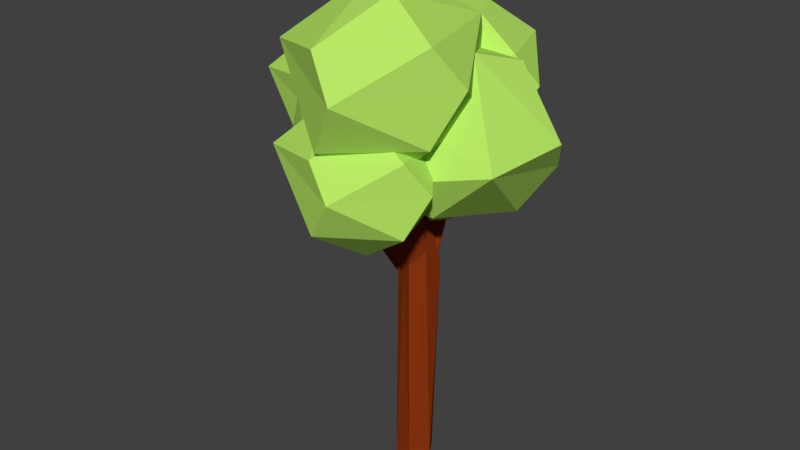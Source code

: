 # Source: trees2.blend  (saved by Blender 2.78.0; exported with 4.5.12 LTS)
import bpy
from mathutils import Matrix  # noqa: F401  (used for matrix-valued properties, if any)

bpy.ops.wm.read_factory_settings(use_empty=True)
scene = bpy.context.scene
scene.name = 'Scene'

# ---- collections
col_collection_1 = bpy.data.collections.new('Collection 1'); scene.collection.children.link(col_collection_1)

# ---- materials (node trees are filled in below, after node groups)
mat_leaves = bpy.data.materials.new('leaves')
mat_leaves.alpha_threshold = 0.0
mat_leaves.use_transparent_shadow = False
mat_leaves.diffuse_color = (0.4762, 0.8, 0.1284, 1.0)
mat_leaves.roughness = 0.5
mat_trunk = bpy.data.materials.new('trunk')
mat_trunk.alpha_threshold = 0.0
mat_trunk.use_transparent_shadow = False
mat_trunk.diffuse_color = (0.2668, 0.03828, 0.006296, 1.0)
mat_trunk.roughness = 0.5

# ---- material node trees

# ---- world
world_world = bpy.data.worlds.new('World'); scene.world = world_world
world_world.color = (0.05088, 0.05088, 0.05088)
world_world.use_sun_shadow = False
world_world.sun_shadow_jitter_overblur = 0.0
world_world.cycles.sampling_method = 'MANUAL'

# ---- meshes
me_icosphere_005 = bpy.data.meshes.new('Icosphere.005')
me_icosphere_005.from_pydata([(-2.549, 0.8169, -1.571), (-0.7057, 2.172, -2.102), (0.01085, -2.677, 1.571), (-1.752, 2.391, 1.083), (1.565, 2.172, 1.571), (2.549, -0.8169, 1.571), (0.2654, 0.8169, 2.983), (0.5345, -0.3883, -3.182), (-0.01085, -2.677, -1.571), (2.543, -0.8375, -1.571), (-2.115, -0.7387, -2.194), (1.582, 2.159, -1.571), (3.132, -6.015e-08, 0.1608), (0.9677, -2.978, 0.1608), (-2.669, -1.563, 1.07), (-3.132, 1.324e-07, -0.1608), (0.9677, 2.978, 0.1608), (1.017, -0.7387, 2.873), (-1.257, 0.0, 2.873), (-4.46, 1.116, -0.7997), (2.502, 4.471, 0.0623), (-2.674, -0.1394, 2.627), (-3.308, 3.587, 3.725), (-0.3877, 6.246, 1.884), (0.1927, 2.25, 3.82), (-2.659, 3.825, -3.478), (0.8626, 4.448, -3.396), (-2.009, 6.249, -1.586), (-0.2996, 0.6973, -2.664), (-2.468, 0.3436, -2.187), (-4.946, 3.613, 0.2657), (-2.214, 6.446, 1.019), (1.766, 5.673, -1.49), (1.938, 0.9626, -0.2985), (-0.2521, -0.3704, -0.6775), (-4.722, 2.509, 2.6), (0.7304, 4.536, 3.039), (-1.973, 1.75, 0.2347), (4.988, 5.105, 1.097), (-0.187, 0.4946, 3.661), (-0.8212, 4.221, 4.759), (2.099, 6.88, 2.918), (2.679, 2.884, 4.855), (-0.1725, 4.459, -2.444), (3.349, 5.082, -2.362), (0.4775, 6.883, -0.5515), (2.187, 1.331, -1.629), (0.01902, 0.9776, -1.153), (-2.46, 4.246, 1.3), (0.2723, 7.079, 2.054), (4.252, 6.307, -0.4554), (4.424, 1.597, 0.7359), (2.235, 0.2635, 0.3569), (-2.235, 3.143, 3.634), (3.217, 5.17, 4.074), (-5.464, 3.798, 0.002522), (-3.62, 5.153, -0.5283), (-2.903, 0.3046, 3.145), (-4.667, 5.372, 2.657), (-1.35, 5.153, 3.145), (-0.3651, 2.165, 3.145), (-2.649, 3.798, 4.557), (-2.38, 2.593, -1.608), (-2.925, 0.3046, 0.002514), (-0.3718, 2.144, 0.002523), (-5.029, 2.243, -0.6203), (-1.332, 5.141, 0.00252), (0.2174, 2.981, 1.735), (-1.947, 0.00303, 1.735), (-5.584, 1.419, 2.644), (-6.046, 2.981, 1.413), (-1.947, 5.96, 1.735), (-1.898, 2.243, 4.447), (-4.171, 2.981, 4.447), (-0.5004, 4.429, 1.255), (0.2639, -2.652, 5.859), (-1.617, 4.748, 5.247), (1.921, 4.429, 5.859), (2.971, 0.06387, 5.859), (-0.3178, 1.824, 7.878), (0.8225, 0.6897, -0.09899), (0.2407, -2.652, 1.92), (2.964, 0.03371, 1.92), (-2.467, 0.06387, 1.92), (-2.004, 2.335, 1.139), (1.94, 4.41, 1.92), (3.593, 1.257, 4.091), (1.285, -3.093, 4.091), (-2.595, -1.025, 5.231), (-3.088, 1.257, 3.688), (1.285, 5.606, 4.091), (1.337, 0.1781, 7.49), (-2.297, 6.952, 1.031), (-0.4534, 8.308, 0.5), (0.2632, 3.459, 4.174), (-1.5, 8.527, 3.685), (1.817, 8.308, 4.174), (2.802, 5.319, 4.174), (0.5177, 6.952, 5.585), (0.7868, 5.747, -0.58), (0.2415, 3.459, 1.031), (2.795, 5.298, 1.031), (-1.863, 5.397, 0.408), (1.835, 8.295, 1.031), (3.384, 6.136, 2.763), (1.22, 3.157, 2.763), (-2.417, 4.573, 3.672), (-2.879, 6.136, 2.441), (1.22, 9.114, 2.763), (1.269, 5.397, 5.475), (-1.004, 6.136, 5.475), (0.6024, 3.107, -5.566), (0.5232, 2.749, -5.593), (0.1603, 2.474, -5.883), (-0.2341, 2.513, -5.226), (-0.336, 3.167, -6.035), (-0.1452, 3.49, -5.816), (0.4613, 3.439, -5.613), (-0.912, 2.624, -2.894), (-2.073, 2.262, -3.354), (-2.019, 3.531, -3.57), (-1.491, 3.743, -3.272), (0.1357, 3.592, -5.783), (-2.204, 3.297, 0.3326), (-2.633, 2.142, 0.3062), (-3.625, 2.831, -0.1526), (-3.54, 3.635, 1.011), (-3.574, 2.051, 0.9432), (-4.448, 3.403, 0.7492), (0.1981, 2.298, -5.225), (-0.2734, 2.745, -5.727), (-0.3333, 3.186, -5.777), (-0.1191, 3.565, -5.82), (0.2688, 3.706, -5.837), (0.649, 3.542, -5.818), (0.8436, 3.15, -5.773), (0.7616, 2.714, -5.723), (0.4213, 3.922, -2.443), (-0.4902, 3.472, -4.014), (-0.8077, 4.823, -2.959), (0.2523, 5.273, -3.01), (0.6736, 4.582, -2.933), (-0.1165, 4.767, 1.636), (-0.8337, 4.797, 0.9263), (-0.4864, 6.17, 0.7064), (0.5512, 5.3, 0.8689), (-1.093, 5.741, 1.72), (-0.7338, 7.103, 1.803), (0.31, 6.228, 1.708), (0.5304, 3.847, -15.11), (-0.0846, 4.004, -4.832), (1.034, 2.981, -15.12), (1.072, 3.465, -4.807), (0.5116, 2.272, -15.11), (0.5497, 2.157, -4.758), (-0.2701, 2.425, -15.11), (-0.4697, 3.447, -15.1), (-0.604, 3.218, -4.758), (0.6228, 2.599, -1.129), (1.051, 2.56, -4.082), (0.9363, 1.069, -1.331), (-0.3994, 1.004, -1.392), (-0.56, 2.286, -2.034), (0.6163, 2.068, 3.01), (0.2523, 0.1319, 2.966), (-0.5889, 0.4836, 4.127), (-0.5868, 1.454, 3.071), (1.078, 0.9396, 4.194), (1.074, 0.4874, 3.948), (0.2523, -0.8335, 4.313)], [], [(7, 10, 1), (0, 10, 15), (1, 0, 3), (9, 12, 13), (8, 13, 14), (1, 3, 16), (11, 16, 12), (2, 5, 17), (14, 2, 18), (3, 14, 18), (4, 3, 6), (5, 4, 17), (17, 4, 6), (6, 3, 18), (18, 17, 6), (18, 2, 17), (12, 4, 5), (12, 16, 4), (16, 3, 4), (15, 14, 3), (14, 13, 2), (13, 5, 2), (13, 12, 5), (11, 1, 16), (3, 0, 15), (15, 10, 14), (10, 8, 14), (8, 9, 13), (9, 11, 12), (7, 1, 11), (1, 10, 0), (7, 8, 10), (9, 7, 11), (7, 9, 8), (25, 29, 19), (19, 29, 21), (27, 31, 32), (26, 32, 33), (19, 21, 35), (30, 35, 31), (20, 23, 36), (33, 20, 24), (21, 33, 24), (22, 21, 24), (23, 22, 36), (36, 22, 24), (24, 20, 36), (31, 22, 23), (31, 35, 22), (35, 21, 22), (34, 33, 21), (33, 32, 20), (32, 23, 20), (32, 31, 23), (30, 19, 35), (21, 29, 34), (29, 28, 34), (34, 28, 33), (28, 26, 33), (26, 27, 32), (27, 30, 31), (25, 19, 30), (29, 25, 28), (25, 26, 28), (27, 25, 30), (25, 27, 26), (43, 47, 37), (37, 47, 39), (45, 49, 50), (44, 50, 51), (37, 39, 53), (48, 53, 49), (38, 41, 54), (51, 38, 42), (39, 51, 42), (40, 39, 42), (41, 40, 54), (54, 40, 42), (42, 38, 54), (49, 40, 41), (49, 53, 40), (53, 39, 40), (52, 51, 39), (51, 50, 38), (50, 41, 38), (50, 49, 41), (48, 37, 53), (39, 47, 52), (47, 46, 52), (52, 46, 51), (46, 44, 51), (44, 45, 50), (45, 48, 49), (43, 37, 48), (47, 43, 46), (43, 44, 46), (45, 43, 48), (43, 45, 44), (62, 65, 56), (55, 65, 70), (56, 55, 58), (64, 67, 68), (63, 68, 69), (56, 58, 71), (66, 71, 67), (57, 60, 72), (69, 57, 73), (58, 69, 73), (59, 58, 61), (60, 59, 72), (72, 59, 61), (61, 58, 73), (73, 72, 61), (73, 57, 72), (67, 59, 60), (67, 71, 59), (71, 58, 59), (70, 69, 58), (69, 68, 57), (68, 60, 57), (68, 67, 60), (66, 56, 71), (58, 55, 70), (70, 65, 69), (65, 63, 69), (63, 64, 68), (64, 66, 67), (62, 56, 66), (56, 65, 55), (62, 63, 65), (64, 62, 66), (62, 64, 63), (80, 84, 74), (74, 84, 76), (82, 86, 87), (81, 87, 88), (74, 76, 90), (85, 90, 86), (75, 78, 91), (88, 75, 79), (76, 88, 79), (77, 76, 79), (78, 77, 91), (91, 77, 79), (79, 75, 91), (86, 77, 78), (86, 90, 77), (90, 76, 77), (89, 88, 76), (88, 87, 75), (87, 78, 75), (87, 86, 78), (85, 74, 90), (76, 84, 89), (84, 83, 89), (89, 83, 88), (83, 81, 88), (81, 82, 87), (82, 85, 86), (80, 74, 85), (84, 80, 83), (80, 81, 83), (82, 80, 85), (80, 82, 81), (99, 102, 93), (92, 102, 107), (93, 92, 95), (101, 104, 105), (100, 105, 106), (93, 95, 108), (103, 108, 104), (94, 97, 109), (106, 94, 110), (95, 106, 110), (96, 95, 98), (97, 96, 109), (109, 96, 98), (98, 95, 110), (110, 109, 98), (110, 94, 109), (104, 96, 97), (104, 108, 96), (108, 95, 96), (107, 106, 95), (106, 105, 94), (105, 97, 94), (105, 104, 97), (103, 93, 108), (95, 92, 107), (107, 102, 106), (102, 100, 106), (100, 101, 105), (101, 103, 104), (99, 93, 103), (93, 102, 92), (99, 100, 102), (101, 99, 103), (99, 101, 100), (119, 127, 125), (115, 120, 116), (114, 113, 119), (118, 123, 124), (119, 125, 120), (122, 123, 118), (120, 126, 121), (126, 128, 127), (125, 127, 128), (125, 128, 126), (139, 146, 144), (133, 140, 134), (121, 122, 116, 120), (136, 137, 129), (141, 145, 137), (144, 146, 147), (143, 142, 146), (152, 151, 149), (156, 150, 149), (160, 168, 164), (129, 161, 114), (152, 158, 159), (157, 162, 150), (164, 168, 169), (118, 111, 117, 122), (115, 119, 120), (115, 114, 119), (112, 111, 118), (113, 112, 118), (123, 122, 121, 126), (124, 127, 119, 113), (113, 118, 124), (120, 125, 126), (126, 127, 124, 123), (141, 135, 134, 140), (140, 133, 132, 139), (137, 138, 114, 129), (132, 131, 139), (138, 139, 131, 130), (137, 136, 135, 141), (130, 114, 138), (142, 143, 138, 137), (143, 146, 139, 138), (140, 139, 144), (137, 145, 142), (140, 144, 148), (145, 141, 140, 148), (148, 147, 146, 142), (153, 151, 159, 154), (145, 148, 142), (144, 147, 148), (150, 152, 149), (152, 159, 151), (129, 155, 153, 154), (157, 156, 155, 114), (155, 129, 114), (162, 157, 114, 161), (156, 157, 150), (153, 155, 156, 149, 151), (161, 129, 154, 160), (163, 167, 159, 158), (154, 159, 160), (152, 150, 158), (150, 162, 158), (161, 160, 164), (163, 158, 162, 166), (167, 168, 160, 159), (161, 164, 165), (166, 162, 161, 165), (167, 165, 169, 168), (167, 163, 166, 165), (164, 169, 165)])
me_icosphere_005.polygons.foreach_set('material_index', [0, 0, 0, 0, 0, 0, 0, 0, 0, 0, 0, 0, 0, 0, 0, 0, 0, 0, 0, 0, 0, 0, 0, 0, 0, 0, 0, 0, 0, 0, 0, 0, 0, 0, 0, 0, 0, 0, 0, 0, 0, 0, 0, 0, 0, 0, 0, 0, 0, 0, 0, 0, 0, 0, 0, 0, 0, 0, 0, 0, 0, 0, 0, 0, 0, 0, 0, 0, 0, 0, 0, 0, 0, 0, 0, 0, 0, 0, 0, 0, 0, 0, 0, 0, 0, 0, 0, 0, 0, 0, 0, 0, 0, 0, 0, 0, 0, 0, 0, 0, 0, 0, 0, 0, 0, 0, 0, 0, 0, 0, 0, 0, 0, 0, 0, 0, 0, 0, 0, 0, 0, 0, 0, 0, 0, 0, 0, 0, 0, 0, 0, 0, 0, 0, 0, 0, 0, 0, 0, 0, 0, 0, 0, 0, 0, 0, 0, 0, 0, 0, 0, 0, 0, 0, 0, 0, 0, 0, 0, 0, 0, 0, 0, 0, 0, 0, 0, 0, 0, 0, 0, 0, 0, 0, 0, 0, 0, 0, 0, 0, 0, 0, 0, 0, 0, 0, 0, 0, 0, 0, 0, 0, 0, 0, 0, 0, 0, 0, 1, 1, 1, 1, 1, 1, 1, 1, 1, 1, 1, 1, 1, 1, 1, 1, 1, 1, 1, 1, 1, 1, 1, 1, 1, 1, 1, 1, 1, 1, 1, 1, 1, 1, 1, 1, 1, 1, 1, 1, 1, 1, 1, 1, 1, 1, 1, 1, 1, 1, 1, 1, 1, 1, 1, 1, 1, 1, 1, 1, 1, 1, 1, 1, 1, 1, 1, 1, 1, 1, 1, 1])
_uv = me_icosphere_005.uv_layers.new(name='UVMap')
_uv.uv.foreach_set('vector', [0.2637, 0.7468, 0.3395, 0.7499, 0.3101, 0.7877, 0.5114, 0.9007, 0.4849, 0.9229, 0.471, 0.891, 0.3101, 0.7877, 0.3589, 0.7761, 0.3589, 0.8609, 0.8167, 0.91, 0.7901, 0.9504, 0.7591, 0.8561, 0.7761, 0.3002, 0.7715, 0.2464, 0.8787, 0.2696, 0.3101, 0.7877, 0.3589, 0.8609, 0.2824, 0.8621, 0.7066, 0.6762, 0.7526, 0.6989, 0.6622, 0.7251, 0.6646, 0.8324, 0.6699, 0.7702, 0.7073, 0.8092, 0.8787, 0.2696, 0.8129, 0.2236, 0.8833, 0.2219, 0.5114, 0.8197, 0.4179, 0.8767, 0.431, 0.8031, 0.5054, 0.7616, 0.5114, 0.8197, 0.4512, 0.7687, 0.6699, 0.7702, 0.745, 0.73, 0.7073, 0.8092, 0.7073, 0.8092, 0.745, 0.73, 0.7509, 0.7929, 0.4512, 0.7687, 0.5114, 0.8197, 0.431, 0.8031, 0.7526, 0.8231, 0.7073, 0.8092, 0.7509, 0.7929, 0.8833, 0.2219, 0.8129, 0.2236, 0.8246, 0.1945, 0.6622, 0.7251, 0.745, 0.73, 0.6699, 0.7702, 0.6622, 0.7251, 0.7526, 0.6989, 0.745, 0.73, 0.2824, 0.8621, 0.3589, 0.8609, 0.2736, 0.8937, 0.471, 0.891, 0.4179, 0.8767, 0.5114, 0.8197, 0.8787, 0.2696, 0.7715, 0.2464, 0.8129, 0.2236, 0.6287, 0.8022, 0.6699, 0.7702, 0.6646, 0.8324, 0.7591, 0.8561, 0.7901, 0.9504, 0.7526, 0.9362, 0.2528, 0.8164, 0.3101, 0.7877, 0.2824, 0.8621, 0.5114, 0.8197, 0.5114, 0.9007, 0.471, 0.891, 0.8898, 0.3143, 0.8354, 0.3488, 0.8787, 0.2696, 0.8354, 0.3488, 0.7761, 0.3002, 0.8787, 0.2696, 0.8075, 0.8305, 0.8167, 0.91, 0.7591, 0.8561, 0.8167, 0.91, 0.8733, 0.9501, 0.7901, 0.9504, 0.2637, 0.7468, 0.3101, 0.7877, 0.2528, 0.8164, 0.3101, 0.7877, 0.3395, 0.7499, 0.3589, 0.7761, 0.767, 0.3488, 0.7761, 0.3002, 0.8354, 0.3488, 0.8167, 0.91, 0.8733, 0.8703, 0.8733, 0.9501, 0.8733, 0.8703, 0.8167, 0.91, 0.8075, 0.8305, 0.6308, 0.1716, 0.5779, 0.1412, 0.6272, 0.09237, 0.6272, 0.09237, 0.5779, 0.1412, 0.5501, 0.01316, 0.6837, 0.5815, 0.7162, 0.5212, 0.7694, 0.6389, 0.562, 0.6848, 0.5508, 0.7443, 0.4317, 0.6965, 0.6272, 0.09237, 0.5501, 0.01316, 0.6308, 0.0, 0.3637, 0.08518, 0.4235, 0.04985, 0.4157, 0.1774, 0.4767, 0.3718, 0.4106, 0.2939, 0.4605, 0.2806, 0.5684, 0.3536, 0.4767, 0.3718, 0.5177, 0.2448, 0.5684, 0.2107, 0.5684, 0.3536, 0.5177, 0.2448, 0.4632, 0.1945, 0.5684, 0.2107, 0.5177, 0.2448, 0.4106, 0.2939, 0.4632, 0.1945, 0.4605, 0.2806, 0.4605, 0.2806, 0.4632, 0.1945, 0.5177, 0.2448, 0.5177, 0.2448, 0.4767, 0.3718, 0.4605, 0.2806, 0.4157, 0.1774, 0.4684, 0.0848, 0.4606, 0.1844, 0.4157, 0.1774, 0.4235, 0.04985, 0.4684, 0.0848, 0.4235, 0.04985, 0.4526, 0.0, 0.4684, 0.0848, 0.5076, 0.1147, 0.4684, 0.1164, 0.5501, 0.01316, 0.4317, 0.6965, 0.5508, 0.7443, 0.4961, 0.7616, 0.4431, 0.3973, 0.4106, 0.2939, 0.4767, 0.3718, 0.7694, 0.6389, 0.7162, 0.5212, 0.7694, 0.5309, 0.3637, 0.08518, 0.346, 0.03019, 0.4235, 0.04985, 0.5501, 0.01316, 0.5779, 0.1412, 0.5076, 0.1147, 0.5779, 0.1412, 0.5325, 0.1661, 0.5076, 0.1147, 0.4179, 0.6311, 0.4752, 0.6193, 0.4317, 0.6965, 0.4752, 0.6193, 0.562, 0.6848, 0.4317, 0.6965, 0.716, 0.6762, 0.6837, 0.5815, 0.7694, 0.6389, 0.3558, 0.1844, 0.3637, 0.08518, 0.4157, 0.1774, 0.3033, 0.1249, 0.346, 0.03019, 0.3637, 0.08518, 0.4665, 0.5795, 0.562, 0.6082, 0.4752, 0.6193, 0.562, 0.6082, 0.562, 0.6848, 0.4752, 0.6193, 0.6837, 0.5815, 0.6305, 0.6316, 0.6287, 0.5199, 0.6305, 0.6316, 0.6837, 0.5815, 0.716, 0.6762, 0.1624, 0.7042, 0.1095, 0.6738, 0.1588, 0.625, 0.1588, 0.625, 0.1095, 0.6738, 0.08169, 0.5458, 0.6837, 0.4251, 0.7162, 0.3648, 0.7694, 0.4825, 0.562, 0.5027, 0.5508, 0.5621, 0.4317, 0.5143, 0.1588, 0.625, 0.08169, 0.5458, 0.1624, 0.5326, 0.3131, 0.4825, 0.373, 0.4471, 0.3652, 0.5746, 0.3189, 0.3718, 0.2528, 0.2939, 0.3027, 0.2806, 0.4106, 0.3536, 0.3189, 0.3718, 0.3598, 0.2448, 0.4106, 0.2107, 0.4106, 0.3536, 0.3598, 0.2448, 0.3054, 0.1945, 0.4106, 0.2107, 0.3598, 0.2448, 0.2528, 0.2939, 0.3054, 0.1945, 0.3027, 0.2806, 0.3027, 0.2806, 0.3054, 0.1945, 0.3598, 0.2448, 0.3598, 0.2448, 0.3189, 0.3718, 0.3027, 0.2806, 0.3652, 0.5746, 0.4179, 0.4821, 0.41, 0.5817, 0.3652, 0.5746, 0.373, 0.4471, 0.4179, 0.4821, 0.373, 0.4471, 0.4021, 0.3973, 0.4179, 0.4821, 0.0392, 0.6473, 0.0, 0.649, 0.08169, 0.5458, 0.4317, 0.5143, 0.5508, 0.5621, 0.4961, 0.5795, 0.2853, 0.3973, 0.2528, 0.2939, 0.3189, 0.3718, 0.7694, 0.4825, 0.7162, 0.3648, 0.7694, 0.3745, 0.3131, 0.4825, 0.2955, 0.4275, 0.373, 0.4471, 0.08169, 0.5458, 0.1095, 0.6738, 0.0392, 0.6473, 0.1095, 0.6738, 0.0641, 0.6987, 0.0392, 0.6473, 0.4179, 0.449, 0.4752, 0.4371, 0.4317, 0.5143, 0.4752, 0.4371, 0.562, 0.5027, 0.4317, 0.5143, 0.716, 0.5199, 0.6837, 0.4251, 0.7694, 0.4825, 0.3053, 0.5817, 0.3131, 0.4825, 0.3652, 0.5746, 0.2528, 0.5222, 0.2955, 0.4275, 0.3131, 0.4825, 0.4665, 0.3973, 0.562, 0.426, 0.4752, 0.4371, 0.562, 0.426, 0.562, 0.5027, 0.4752, 0.4371, 0.6837, 0.4251, 0.6305, 0.4752, 0.6287, 0.3635, 0.6305, 0.4752, 0.6837, 0.4251, 0.716, 0.5199, 0.7804, 0.3635, 0.8561, 0.3665, 0.8267, 0.4044, 0.9524, 0.1391, 0.926, 0.1613, 0.9121, 0.1293, 0.8267, 0.4044, 0.8756, 0.3928, 0.8756, 0.4776, 0.188, 0.938, 0.1614, 0.9784, 0.1304, 0.884, 0.133, 0.8099, 0.1284, 0.7561, 0.2356, 0.7793, 0.8267, 0.4044, 0.8756, 0.4776, 0.799, 0.4787, 0.0779, 0.7042, 0.1239, 0.7268, 0.0335, 0.7531, 0.03586, 0.8604, 0.04117, 0.7982, 0.07865, 0.8372, 0.2356, 0.7793, 0.1698, 0.7332, 0.2402, 0.7316, 0.9524, 0.05811, 0.8589, 0.1151, 0.872, 0.04143, 0.9465, 0.0, 0.9524, 0.05811, 0.8923, 0.007086, 0.04117, 0.7982, 0.1163, 0.7579, 0.07865, 0.8372, 0.07865, 0.8372, 0.1163, 0.7579, 0.1222, 0.8209, 0.8923, 0.007086, 0.9524, 0.05811, 0.872, 0.04143, 0.1239, 0.8511, 0.07865, 0.8372, 0.1222, 0.8209, 0.2402, 0.7316, 0.1698, 0.7332, 0.1814, 0.7042, 0.0335, 0.7531, 0.1163, 0.7579, 0.04117, 0.7982, 0.0335, 0.7531, 0.1239, 0.7268, 0.1163, 0.7579, 0.799, 0.4787, 0.8756, 0.4776, 0.7902, 0.5104, 0.9121, 0.1293, 0.8589, 0.1151, 0.9524, 0.05811, 0.2356, 0.7793, 0.1284, 0.7561, 0.1698, 0.7332, 0.0, 0.8302, 0.04117, 0.7982, 0.03586, 0.8604, 0.1304, 0.884, 0.1614, 0.9784, 0.1239, 0.9642, 0.7694, 0.433, 0.8267, 0.4044, 0.799, 0.4787, 0.9524, 0.05811, 0.9524, 0.1391, 0.9121, 0.1293, 0.2467, 0.8239, 0.1923, 0.8585, 0.2356, 0.7793, 0.1923, 0.8585, 0.133, 0.8099, 0.2356, 0.7793, 0.1788, 0.8585, 0.188, 0.938, 0.1304, 0.884, 0.188, 0.938, 0.2446, 0.9781, 0.1614, 0.9784, 0.7804, 0.3635, 0.8267, 0.4044, 0.7694, 0.433, 0.8267, 0.4044, 0.8561, 0.3665, 0.8756, 0.3928, 0.1239, 0.8585, 0.133, 0.8099, 0.1923, 0.8585, 0.188, 0.938, 0.2446, 0.8983, 0.2446, 0.9781, 0.2446, 0.8983, 0.188, 0.938, 0.1788, 0.8585, 0.6538, 0.0, 0.735, 0.04034, 0.6961, 0.06585, 0.3033, 0.1726, 0.2374, 0.1945, 0.2845, 0.09263, 0.3314, 0.648, 0.3618, 0.5965, 0.4122, 0.7201, 0.7637, 0.2667, 0.767, 0.3327, 0.6449, 0.3105, 0.6961, 0.06585, 0.735, 0.1675, 0.6542, 0.1525, 0.2366, 0.4143, 0.1727, 0.4229, 0.2528, 0.3214, 0.1972, 0.1945, 0.2192, 0.2732, 0.1586, 0.2557, 0.1279, 0.1047, 0.1074, 0.05212, 0.2086, 0.01275, 0.2845, 0.09263, 0.1279, 0.1047, 0.2086, 0.01275, 0.3033, 0.03185, 0.2845, 0.09263, 0.2086, 0.01275, 0.2192, 0.2732, 0.1608, 0.3798, 0.1586, 0.2557, 0.1586, 0.2557, 0.1608, 0.3798, 0.1074, 0.2878, 0.2086, 0.01275, 0.1074, 0.05212, 0.1819, 0.0, 0.2528, 0.3214, 0.1608, 0.3798, 0.2192, 0.2732, 0.2528, 0.3214, 0.1727, 0.4229, 0.1608, 0.3798, 0.6542, 0.1525, 0.735, 0.1675, 0.6393, 0.1879, 0.1893, 0.1481, 0.1279, 0.1047, 0.2845, 0.09263, 0.6449, 0.3105, 0.767, 0.3327, 0.7191, 0.3635, 0.2528, 0.2028, 0.2192, 0.2732, 0.1972, 0.1945, 0.4122, 0.7201, 0.3618, 0.5965, 0.4122, 0.6162, 0.6308, 0.0879, 0.6961, 0.06585, 0.6542, 0.1525, 0.2845, 0.09263, 0.2374, 0.1945, 0.1893, 0.1481, 0.2374, 0.1945, 0.1717, 0.1816, 0.1893, 0.1481, 0.6287, 0.2535, 0.675, 0.2236, 0.6449, 0.3105, 0.675, 0.2236, 0.7637, 0.2667, 0.6449, 0.3105, 0.3517, 0.7468, 0.3314, 0.648, 0.4122, 0.7201, 0.3314, 0.648, 0.2528, 0.5817, 0.3618, 0.5965, 0.6538, 0.0, 0.6961, 0.06585, 0.6308, 0.0879, 0.672, 0.1945, 0.767, 0.2016, 0.675, 0.2236, 0.767, 0.2016, 0.7637, 0.2667, 0.675, 0.2236, 0.3314, 0.648, 0.2614, 0.6885, 0.2528, 0.5817, 0.2614, 0.6885, 0.3314, 0.648, 0.3517, 0.7468, 0.7804, 0.5104, 0.8561, 0.5134, 0.8267, 0.5513, 0.6049, 0.9007, 0.5785, 0.9229, 0.5646, 0.891, 0.8267, 0.5513, 0.8756, 0.5396, 0.8756, 0.6245, 0.6928, 0.9119, 0.6662, 0.9522, 0.6352, 0.8579, 0.7617, 0.7819, 0.7571, 0.7281, 0.8643, 0.7513, 0.8267, 0.5513, 0.8756, 0.6245, 0.799, 0.6256, 0.8129, 0.0, 0.8589, 0.02265, 0.7685, 0.04887, 0.7708, 0.1562, 0.7762, 0.09403, 0.8136, 0.133, 0.8643, 0.7513, 0.7985, 0.7053, 0.8689, 0.7036, 0.6049, 0.8197, 0.5114, 0.8767, 0.5245, 0.8031, 0.599, 0.7616, 0.6049, 0.8197, 0.5448, 0.7687, 0.7762, 0.09403, 0.8513, 0.05375, 0.8136, 0.133, 0.8136, 0.133, 0.8513, 0.05375, 0.8572, 0.1167, 0.5448, 0.7687, 0.6049, 0.8197, 0.5245, 0.8031, 0.8589, 0.1469, 0.8136, 0.133, 0.8572, 0.1167, 0.8689, 0.7036, 0.7985, 0.7053, 0.8101, 0.6762, 0.7685, 0.04887, 0.8513, 0.05375, 0.7762, 0.09403, 0.7685, 0.04887, 0.8589, 0.02265, 0.8513, 0.05375, 0.799, 0.6256, 0.8756, 0.6245, 0.7902, 0.6572, 0.5646, 0.891, 0.5114, 0.8767, 0.6049, 0.8197, 0.8643, 0.7513, 0.7571, 0.7281, 0.7985, 0.7053, 0.735, 0.126, 0.7762, 0.09403, 0.7708, 0.1562, 0.6352, 0.8579, 0.6662, 0.9522, 0.6287, 0.9381, 0.7694, 0.5799, 0.8267, 0.5513, 0.799, 0.6256, 0.6049, 0.8197, 0.6049, 0.9007, 0.5646, 0.891, 0.8754, 0.796, 0.821, 0.8305, 0.8643, 0.7513, 0.821, 0.8305, 0.7617, 0.7819, 0.8643, 0.7513, 0.6835, 0.8324, 0.6928, 0.9119, 0.6352, 0.8579, 0.6928, 0.9119, 0.7494, 0.952, 0.6662, 0.9522, 0.7804, 0.5104, 0.8267, 0.5513, 0.7694, 0.5799, 0.8267, 0.5513, 0.8561, 0.5134, 0.8756, 0.5396, 0.7526, 0.8305, 0.7617, 0.7819, 0.821, 0.8305, 0.6928, 0.9119, 0.7494, 0.8722, 0.7494, 0.952, 0.7494, 0.8722, 0.6928, 0.9119, 0.6835, 0.8324, 0.9755, 0.7368, 0.9402, 0.6194, 0.9659, 0.6397, 0.1806, 0.6254, 0.1635, 0.5471, 0.1887, 0.6195, 0.562, 0.4169, 0.5663, 0.3973, 0.5663, 0.484, 0.3734, 0.8288, 0.3902, 0.9179, 0.3599, 0.9254, 0.1074, 0.5013, 0.1135, 0.4448, 0.1381, 0.5165, 0.4015, 0.7502, 0.3902, 0.9179, 0.3734, 0.8288, 0.1635, 0.5471, 0.1705, 0.4229, 0.1805, 0.5437, 0.2406, 0.6708, 0.2229, 0.6578, 0.2406, 0.6306, 0.9659, 0.6397, 0.9402, 0.6194, 0.9755, 0.6051, 0.2112, 0.6306, 0.2229, 0.6647, 0.1965, 0.6647, 0.9963, 0.1194, 0.9658, 0.01677, 0.9902, 0.02644, 0.9893, 0.4212, 0.9925, 0.3348, 0.9997, 0.4226, 0.1805, 0.5437, 0.1965, 0.6207, 0.1887, 0.6195, 0.1635, 0.5471, 0.2355, 0.6306, 0.2355, 0.5519, 0.2528, 0.6154, 0.2132, 0.5594, 0.2297, 0.4791, 0.2355, 0.5519, 0.9902, 0.02644, 0.9658, 0.01677, 1.0, 0.0, 0.01811, 0.4297, 0.0356, 0.4489, 0.0, 0.4492, 0.8898, 0.3957, 0.9315, 0.6051, 0.9054, 0.602, 0.9634, 0.1945, 0.9634, 0.4611, 0.9363, 0.1991, 0.5944, 0.3297, 0.5877, 0.2076, 0.6115, 0.2345, 0.07833, 0.2689, 0.07505, 0.3749, 0.06511, 0.2684, 0.8898, 0.3957, 0.8996, 0.3071, 0.9117, 0.3748, 0.9151, 0.8535, 0.9314, 0.9259, 0.8898, 0.8515, 0.6115, 0.2345, 0.5877, 0.2076, 0.6287, 0.1945, 0.3734, 0.8288, 0.3867, 0.7468, 0.3962, 0.7481, 0.4015, 0.7502, 0.1595, 0.504, 0.1438, 0.4237, 0.1595, 0.4229, 0.1595, 0.504, 0.1381, 0.4907, 0.1438, 0.4237, 0.3772, 0.7478, 0.3867, 0.7468, 0.3734, 0.8288, 0.5762, 0.7562, 0.5684, 0.7514, 0.5762, 0.6703, 0.1965, 0.4555, 0.1965, 0.6207, 0.1805, 0.5437, 0.1705, 0.4229, 0.9314, 0.6465, 0.9402, 0.6194, 0.9755, 0.7368, 0.9695, 0.8242, 0.3711, 0.7482, 0.3734, 0.8288, 0.3599, 0.9254, 0.1381, 0.5165, 0.1135, 0.4448, 0.1381, 0.4229, 0.4019, 0.955, 0.3589, 0.955, 0.3599, 0.9254, 0.3902, 0.9179, 0.2132, 0.5594, 0.2236, 0.6289, 0.2139, 0.6228, 0.1965, 0.5473, 0.9925, 0.3348, 0.9893, 0.4212, 0.9787, 0.4216, 0.9634, 0.3365, 0.06247, 0.3407, 0.04652, 0.2992, 0.06511, 0.2684, 0.07833, 0.2689, 1.0, 0.1794, 0.9892, 0.1844, 0.9963, 0.1194, 0.976, 0.1469, 0.9963, 0.1194, 0.9892, 0.1844, 0.9781, 0.1855, 0.2355, 0.5519, 0.2355, 0.6306, 0.2236, 0.6289, 0.2132, 0.5594, 0.9781, 0.1855, 0.9669, 0.1759, 0.976, 0.1469, 0.0356, 0.4489, 0.01811, 0.4297, 0.04652, 0.2992, 0.06247, 0.3407, 0.9524, 0.03662, 0.9658, 0.01677, 0.9963, 0.1194, 0.976, 0.1469, 0.9925, 0.3348, 0.9634, 0.3365, 0.9768, 0.2313, 0.2355, 0.5519, 0.2297, 0.4791, 0.2528, 0.4581, 0.9925, 0.3348, 0.9768, 0.2313, 0.9997, 0.2062, 0.2297, 0.4791, 0.2132, 0.5594, 0.1965, 0.5473, 0.2145, 0.4506, 0.2145, 0.4506, 0.1969, 0.4229, 0.2324, 0.4308, 0.2528, 0.4581, 0.6201, 0.6456, 0.5962, 0.6476, 0.5684, 0.4045, 0.5874, 0.4205, 0.2297, 0.4791, 0.2145, 0.4506, 0.2528, 0.4581, 0.9768, 0.2313, 0.9715, 0.1945, 0.9997, 0.2062, 0.9634, 0.4611, 0.9315, 0.458, 0.9363, 0.1991, 0.8898, 0.3957, 0.9117, 0.3748, 0.9315, 0.6051, 0.07833, 0.2689, 0.07424, 0.001869, 0.09541, 0.002254, 0.08826, 0.2818, 0.04732, 0.2796, 0.05741, 0.0, 0.07424, 0.001869, 0.06511, 0.2684, 0.07424, 0.001869, 0.07833, 0.2689, 0.06511, 0.2684, 0.05676, 0.355, 0.04732, 0.2796, 0.06511, 0.2684, 0.07505, 0.3749, 0.9314, 0.6051, 0.9151, 0.8535, 0.8898, 0.8515, 0.6201, 0.6456, 0.6287, 0.6565, 0.6088, 0.6703, 0.5845, 0.6632, 0.5962, 0.6476, 0.07505, 0.3749, 0.07833, 0.2689, 0.08826, 0.2818, 0.1074, 0.3765, 0.902, 0.2183, 0.9315, 0.1945, 0.9117, 0.3748, 0.8996, 0.3071, 0.5874, 0.4205, 0.5684, 0.4045, 0.5944, 0.3297, 0.9315, 0.458, 0.9634, 0.4611, 0.947, 0.5429, 0.8898, 0.8515, 0.9314, 0.9259, 0.9078, 0.9576, 0.07505, 0.3749, 0.1074, 0.3765, 0.09738, 0.4943, 0.9634, 0.5488, 0.9638, 0.4485, 0.9963, 0.4226, 0.9963, 0.5447, 0.5766, 0.2074, 0.5877, 0.2076, 0.5944, 0.3297, 0.5684, 0.4045, 0.07505, 0.3749, 0.09738, 0.4943, 0.07137, 0.5249, 0.9606, 0.9524, 0.9538, 0.8242, 0.9816, 0.8508, 0.9816, 0.985, 0.1651, 0.6254, 0.1943, 0.6258, 0.1943, 0.665, 0.1635, 0.638, 0.9504, 1.0, 0.9314, 0.9585, 0.9606, 0.9524, 0.9816, 0.985, 0.09738, 0.4943, 0.1074, 0.5326, 0.07137, 0.5249])
me_icosphere_005.materials.append(mat_leaves)
me_icosphere_005.materials.append(mat_trunk)
me_icosphere_005.use_remesh_preserve_volume = False
me_icosphere_005.use_remesh_preserve_attributes = False
me_icosphere_005.use_mirror_vertex_groups = False
me_icosphere_005.update()

# ---- objects
ob_icosphere_005 = bpy.data.objects.new('Icosphere.005', me_icosphere_005)

# ---- transforms, parenting, visibility, modifiers, constraints
ob_icosphere_005.location = (-0.2902, -3.205, 9.934)
ob_icosphere_005.scale = (1.15, 1.05, 1.0)
ob_icosphere_005.lineart.crease_threshold = 0.0
_c = ob_icosphere_005.constraints.new('CLAMP_TO'); _c.name = 'Clamp To'

# ---- collection membership
col_collection_1.objects.link(ob_icosphere_005)

# ---- scene / render settings (as saved in the file)
scene.frame_start = 1; scene.frame_end = 250; scene.frame_set(0)
scene.render.engine = 'BLENDER_EEVEE_NEXT'
scene.render.resolution_percentage = 50
scene.render.dither_intensity = 0.0
scene.cycles.use_denoising = False
scene.cycles.samples = 128
scene.cycles.sampling_pattern = 'TABULATED_SOBOL'
scene.cycles.light_sampling_threshold = 0.0
scene.cycles.use_adaptive_sampling = False
scene.cycles.use_light_tree = False
scene.cycles.blur_glossy = 0.0
scene.cycles.sample_clamp_indirect = 0.0
scene.view_settings.view_transform = 'Standard'
bpy.context.view_layer.update()

# ---- added for rendering (the .blend has no active camera and no usable light): camera, sun
cam_auto = bpy.data.cameras.new('AutoCamera')
cam_auto.lens = 50.0
cam_auto.sensor_width = 36.0
cam_auto.clip_end = 1000.0
ob_auto_camera = bpy.data.objects.new('AutoCamera', cam_auto)
scene.collection.objects.link(ob_auto_camera)
ob_auto_camera.location = (26.141, -32.4908, 27.9458)
ob_auto_camera.rotation_euler = (1.09748, -7.21219e-08, 0.694738)
scene.camera = ob_auto_camera
light_auto_sun = bpy.data.lights.new('AutoSun', 'SUN')
light_auto_sun.energy = 3.0
light_auto_sun.angle = 0.0523599
ob_auto_sun = bpy.data.objects.new('AutoSun', light_auto_sun)
scene.collection.objects.link(ob_auto_sun)
ob_auto_sun.rotation_euler = (0.872665, 0.174533, 0.523599)
bpy.context.view_layer.update()
